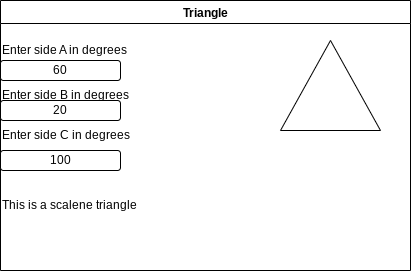

The diagram above was exported from draw.io. Its source (the exported page's mxGraphModel, read from the mxfile embedded in the PNG):
<mxGraphModel dx="495" dy="468" grid="1" gridSize="10" guides="1" tooltips="1" connect="1" arrows="1" fold="1" page="1" pageScale="1" pageWidth="850" pageHeight="1100" math="0" shadow="0">
  <root>
    <mxCell id="0" />
    <mxCell id="1" parent="0" />
    <mxCell id="2" value="Triangle" style="swimlane;" vertex="1" parent="1">
      <mxGeometry x="190" y="200" width="410" height="270" as="geometry" />
    </mxCell>
    <mxCell id="4" value="Enter side A in degrees" style="text;html=1;strokeColor=none;fillColor=none;align=left;verticalAlign=middle;whiteSpace=wrap;rounded=0;" vertex="1" parent="2">
      <mxGeometry y="35" width="150" height="30" as="geometry" />
    </mxCell>
    <mxCell id="5" value="" style="triangle;whiteSpace=wrap;html=1;rotation=-90;" vertex="1" parent="2">
      <mxGeometry x="285" y="35" width="90" height="100" as="geometry" />
    </mxCell>
    <mxCell id="8" value="Enter side B in degrees" style="text;html=1;strokeColor=none;fillColor=none;align=left;verticalAlign=middle;whiteSpace=wrap;rounded=0;" vertex="1" parent="2">
      <mxGeometry y="80" width="150" height="30" as="geometry" />
    </mxCell>
    <mxCell id="9" value="Enter side C in degrees" style="text;html=1;strokeColor=none;fillColor=none;align=left;verticalAlign=middle;whiteSpace=wrap;rounded=0;" vertex="1" parent="2">
      <mxGeometry y="120" width="150" height="30" as="geometry" />
    </mxCell>
    <mxCell id="12" value="100" style="rounded=1;whiteSpace=wrap;html=1;" vertex="1" parent="2">
      <mxGeometry y="150" width="120" height="20" as="geometry" />
    </mxCell>
    <mxCell id="13" value="20" style="rounded=1;whiteSpace=wrap;html=1;" vertex="1" parent="2">
      <mxGeometry y="100" width="120" height="20" as="geometry" />
    </mxCell>
    <mxCell id="14" value="60" style="rounded=1;whiteSpace=wrap;html=1;" vertex="1" parent="2">
      <mxGeometry y="60" width="120" height="20" as="geometry" />
    </mxCell>
    <mxCell id="15" value="This is a scalene triangle" style="text;html=1;strokeColor=none;fillColor=none;align=left;verticalAlign=middle;whiteSpace=wrap;rounded=0;" vertex="1" parent="2">
      <mxGeometry y="190" width="160" height="30" as="geometry" />
    </mxCell>
  </root>
</mxGraphModel>